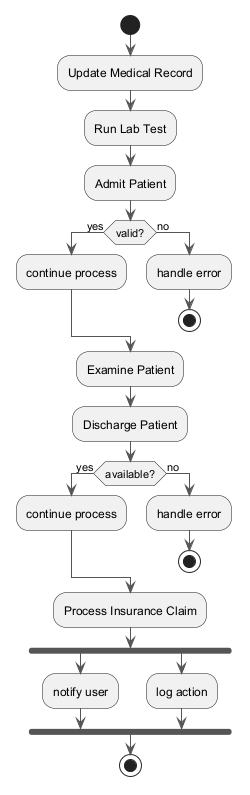

The diagram above was rendered by PlantUML. Its source (embedded in the PNG):
@startuml
skinparam backgroundColor #FFFFFF
skinparam classBackgroundColor #E8F4FA
skinparam classBorderColor #2C7DA0
skinparam ArrowColor #555555
start
:Update Medical Record;
:Run Lab Test;
:Admit Patient;
if (valid?) then (yes)
:continue process;
else (no)
:handle error;
stop
endif
:Examine Patient;
:Discharge Patient;
if (available?) then (yes)
:continue process;
else (no)
:handle error;
stop
endif
:Process Insurance Claim;
fork
:notify user;
fork again
:log action;
end fork
stop
@enduml